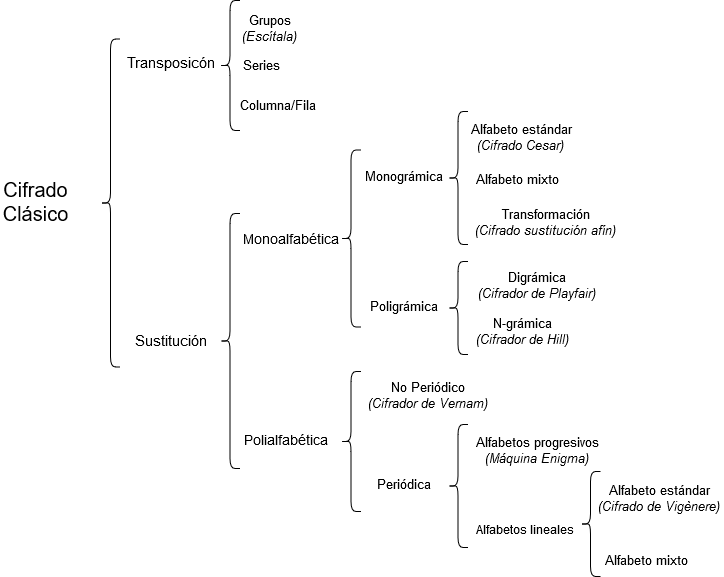

The diagram above was exported from draw.io. Its source (the exported page's mxGraphModel, read from the mxfile embedded in the PNG):
<mxGraphModel dx="1408" dy="758" grid="1" gridSize="10" guides="1" tooltips="1" connect="1" arrows="1" fold="1" page="1" pageScale="1" pageWidth="827" pageHeight="1169" background="none" math="0" shadow="0">
  <root>
    <mxCell id="0" />
    <mxCell id="1" parent="0" />
    <mxCell id="XoDC7wxm1tBQHk-vrF8x-1" value="&lt;div style=&quot;font-size: 20px&quot;&gt;&lt;font style=&quot;font-size: 20px&quot;&gt;Cifrado&lt;/font&gt;&lt;/div&gt;&lt;div style=&quot;font-size: 20px&quot;&gt;&lt;font style=&quot;font-size: 20px&quot;&gt;Clásico&lt;br&gt;&lt;/font&gt;&lt;/div&gt;" style="text;html=1;strokeColor=none;fillColor=none;align=center;verticalAlign=middle;whiteSpace=wrap;rounded=0;" parent="1" vertex="1">
      <mxGeometry x="50" y="222.5" width="70" height="40" as="geometry" />
    </mxCell>
    <mxCell id="XoDC7wxm1tBQHk-vrF8x-2" value="" style="shape=curlyBracket;whiteSpace=wrap;html=1;rounded=1;gradientColor=none;strokeWidth=1;strokeColor=#000000;perimeterSpacing=0;" parent="1" vertex="1">
      <mxGeometry x="150" y="78.5" width="20" height="328" as="geometry" />
    </mxCell>
    <mxCell id="XoDC7wxm1tBQHk-vrF8x-4" value="&lt;font style=&quot;font-size: 15px&quot;&gt;Sustitución&lt;/font&gt;" style="text;html=1;strokeColor=none;fillColor=none;align=center;verticalAlign=middle;whiteSpace=wrap;rounded=0;" parent="1" vertex="1">
      <mxGeometry x="180" y="370.5" width="80" height="20" as="geometry" />
    </mxCell>
    <mxCell id="XoDC7wxm1tBQHk-vrF8x-5" value="&lt;font style=&quot;font-size: 13px&quot;&gt;Grupos &lt;i&gt;(Escítala)&lt;/i&gt;&lt;/font&gt;" style="text;html=1;strokeColor=none;fillColor=none;align=center;verticalAlign=middle;whiteSpace=wrap;rounded=0;" parent="1" vertex="1">
      <mxGeometry x="289" y="57" width="61" height="25" as="geometry" />
    </mxCell>
    <mxCell id="XoDC7wxm1tBQHk-vrF8x-6" value="" style="shape=curlyBracket;whiteSpace=wrap;html=1;rounded=1;strokeWidth=1;shadow=0;strokeColor=#000000;fillColor=#ffffff;" parent="1" vertex="1">
      <mxGeometry x="269.5" y="40" width="20" height="130" as="geometry" />
    </mxCell>
    <mxCell id="XoDC7wxm1tBQHk-vrF8x-7" value="&lt;font style=&quot;font-size: 15px&quot;&gt;Transposicón&lt;/font&gt;" style="text;html=1;strokeColor=none;fillColor=none;align=center;verticalAlign=middle;whiteSpace=wrap;rounded=0;" parent="1" vertex="1">
      <mxGeometry x="175" y="93" width="90" height="20" as="geometry" />
    </mxCell>
    <mxCell id="XoDC7wxm1tBQHk-vrF8x-8" value="&lt;font style=&quot;font-size: 13px&quot;&gt;Series&lt;/font&gt;" style="text;html=1;strokeColor=none;fillColor=none;align=center;verticalAlign=middle;whiteSpace=wrap;rounded=0;" parent="1" vertex="1">
      <mxGeometry x="292" y="97" width="37" height="20" as="geometry" />
    </mxCell>
    <mxCell id="XoDC7wxm1tBQHk-vrF8x-9" value="&lt;font style=&quot;font-size: 13px&quot;&gt;Columna/Fila&lt;/font&gt;" style="text;html=1;strokeColor=none;fillColor=none;align=center;verticalAlign=middle;whiteSpace=wrap;rounded=0;" parent="1" vertex="1">
      <mxGeometry x="292" y="137" width="70" height="20" as="geometry" />
    </mxCell>
    <mxCell id="XoDC7wxm1tBQHk-vrF8x-10" value="" style="shape=curlyBracket;whiteSpace=wrap;html=1;rounded=1;rotation=0;" parent="1" vertex="1">
      <mxGeometry x="269.5" y="253" width="20" height="255" as="geometry" />
    </mxCell>
    <mxCell id="XoDC7wxm1tBQHk-vrF8x-11" value="&lt;font style=&quot;font-size: 14px&quot;&gt;Polialfabética&lt;/font&gt;" style="text;html=1;strokeColor=none;fillColor=none;align=center;verticalAlign=middle;whiteSpace=wrap;rounded=0;" parent="1" vertex="1">
      <mxGeometry x="295" y="471" width="80" height="20" as="geometry" />
    </mxCell>
    <mxCell id="XoDC7wxm1tBQHk-vrF8x-12" value="&lt;div style=&quot;font-size: 13px&quot;&gt;&lt;font style=&quot;font-size: 13px&quot;&gt;Alfabeto estándar&lt;/font&gt;&lt;/div&gt;&lt;div style=&quot;font-size: 13px&quot;&gt;&lt;font style=&quot;font-size: 13px&quot;&gt;&lt;i&gt;(Cifrado Cesar)&lt;/i&gt;&lt;br&gt;&lt;/font&gt;&lt;/div&gt;" style="text;html=1;strokeColor=none;fillColor=none;align=center;verticalAlign=middle;whiteSpace=wrap;rounded=0;" parent="1" vertex="1">
      <mxGeometry x="517.5" y="161" width="105" height="34" as="geometry" />
    </mxCell>
    <mxCell id="XoDC7wxm1tBQHk-vrF8x-14" value="" style="shape=curlyBracket;whiteSpace=wrap;html=1;rounded=1;rotation=0;" parent="1" vertex="1">
      <mxGeometry x="390.5" y="189.5" width="20" height="177" as="geometry" />
    </mxCell>
    <mxCell id="XoDC7wxm1tBQHk-vrF8x-15" value="&lt;font style=&quot;font-size: 14px&quot;&gt;Monoalfabética&lt;/font&gt;" style="text;html=1;strokeColor=none;fillColor=none;align=center;verticalAlign=middle;whiteSpace=wrap;rounded=0;" parent="1" vertex="1">
      <mxGeometry x="295" y="270" width="90" height="20" as="geometry" />
    </mxCell>
    <mxCell id="XoDC7wxm1tBQHk-vrF8x-16" value="&lt;div style=&quot;font-size: 13px&quot;&gt;&lt;font style=&quot;font-size: 13px&quot;&gt;No Periódico&lt;/font&gt;&lt;/div&gt;&lt;font style=&quot;font-size: 13px&quot;&gt;&lt;i&gt;(Cifrador de Vernam)&lt;/i&gt;&lt;/font&gt;" style="text;html=1;strokeColor=none;fillColor=none;align=center;verticalAlign=middle;whiteSpace=wrap;rounded=0;" parent="1" vertex="1">
      <mxGeometry x="413" y="416" width="127" height="40" as="geometry" />
    </mxCell>
    <mxCell id="XoDC7wxm1tBQHk-vrF8x-17" value="" style="shape=curlyBracket;whiteSpace=wrap;html=1;rounded=1;rotation=0;" parent="1" vertex="1">
      <mxGeometry x="497.5" y="151" width="20" height="133" as="geometry" />
    </mxCell>
    <mxCell id="XoDC7wxm1tBQHk-vrF8x-18" value="&lt;font style=&quot;font-size: 13px&quot;&gt;Monográmica&lt;/font&gt;" style="text;html=1;strokeColor=none;fillColor=none;align=center;verticalAlign=middle;whiteSpace=wrap;rounded=0;" parent="1" vertex="1">
      <mxGeometry x="412.5" y="207.5" width="80" height="20" as="geometry" />
    </mxCell>
    <mxCell id="XoDC7wxm1tBQHk-vrF8x-19" value="&lt;div style=&quot;font-size: 13px&quot;&gt;&lt;font style=&quot;font-size: 13px&quot;&gt;Transformación&lt;/font&gt;&lt;/div&gt;&lt;div style=&quot;font-size: 13px&quot;&gt;&lt;font style=&quot;font-size: 13px&quot;&gt;&lt;i&gt;(Cifrado sustitución afín)&lt;/i&gt;&lt;br&gt;&lt;/font&gt;&lt;/div&gt;" style="text;html=1;strokeColor=none;fillColor=none;align=center;verticalAlign=middle;whiteSpace=wrap;rounded=0;" parent="1" vertex="1">
      <mxGeometry x="521" y="248" width="149" height="30" as="geometry" />
    </mxCell>
    <mxCell id="XoDC7wxm1tBQHk-vrF8x-20" value="&lt;div style=&quot;font-size: 13px&quot;&gt;&lt;font style=&quot;font-size: 13px&quot;&gt;Alfabeto mixto&lt;br&gt;&lt;/font&gt;&lt;/div&gt;" style="text;html=1;strokeColor=none;fillColor=none;align=center;verticalAlign=middle;whiteSpace=wrap;rounded=0;" parent="1" vertex="1">
      <mxGeometry x="523" y="214" width="88" height="14" as="geometry" />
    </mxCell>
    <mxCell id="XoDC7wxm1tBQHk-vrF8x-21" value="" style="shape=curlyBracket;whiteSpace=wrap;html=1;rounded=1;rotation=0;" parent="1" vertex="1">
      <mxGeometry x="497.5" y="301" width="20" height="93" as="geometry" />
    </mxCell>
    <mxCell id="XoDC7wxm1tBQHk-vrF8x-22" value="&lt;div style=&quot;font-size: 13px&quot;&gt;&lt;font style=&quot;font-size: 13px&quot;&gt;Digrámica&lt;br&gt;&lt;/font&gt;&lt;/div&gt;&lt;div style=&quot;font-size: 13px&quot;&gt;&lt;font style=&quot;font-size: 13px&quot;&gt;&lt;i&gt;(Cifrador de Playfair)&lt;/i&gt;&lt;br&gt;&lt;/font&gt;&lt;/div&gt;" style="text;html=1;strokeColor=none;fillColor=none;align=center;verticalAlign=middle;whiteSpace=wrap;rounded=0;" parent="1" vertex="1">
      <mxGeometry x="523" y="311" width="127" height="30" as="geometry" />
    </mxCell>
    <mxCell id="XoDC7wxm1tBQHk-vrF8x-23" value="&lt;div style=&quot;font-size: 13px&quot;&gt;&lt;font style=&quot;font-size: 13px&quot;&gt;N-grámica&lt;br&gt;&lt;/font&gt;&lt;/div&gt;&lt;div style=&quot;font-size: 13px&quot;&gt;&lt;font style=&quot;font-size: 13px&quot;&gt;&lt;i&gt;(Cifrador de Hill)&lt;/i&gt;&lt;br&gt;&lt;/font&gt;&lt;/div&gt;" style="text;html=1;strokeColor=none;fillColor=none;align=center;verticalAlign=middle;whiteSpace=wrap;rounded=0;" parent="1" vertex="1">
      <mxGeometry x="523" y="357" width="98" height="30" as="geometry" />
    </mxCell>
    <mxCell id="XoDC7wxm1tBQHk-vrF8x-24" value="" style="shape=curlyBracket;whiteSpace=wrap;html=1;rounded=1;rotation=0;" parent="1" vertex="1">
      <mxGeometry x="390.5" y="411" width="20" height="140" as="geometry" />
    </mxCell>
    <mxCell id="XoDC7wxm1tBQHk-vrF8x-26" value="&lt;div style=&quot;font-size: 13px&quot; align=&quot;center&quot;&gt;&lt;font style=&quot;font-size: 13px&quot;&gt;Poligrámica&lt;/font&gt;&lt;/div&gt;" style="text;html=1;strokeColor=none;fillColor=none;align=center;verticalAlign=middle;whiteSpace=wrap;rounded=0;" parent="1" vertex="1">
      <mxGeometry x="417.5" y="337.5" width="70" height="20" as="geometry" />
    </mxCell>
    <mxCell id="XoDC7wxm1tBQHk-vrF8x-27" value="&lt;font style=&quot;font-size: 13px&quot;&gt;Periódica&lt;/font&gt;" style="text;html=1;strokeColor=none;fillColor=none;align=center;verticalAlign=middle;whiteSpace=wrap;rounded=0;" parent="1" vertex="1">
      <mxGeometry x="422.5" y="515.5" width="60" height="20" as="geometry" />
    </mxCell>
    <mxCell id="XoDC7wxm1tBQHk-vrF8x-28" value="" style="shape=curlyBracket;whiteSpace=wrap;html=1;rounded=1;rotation=0;" parent="1" vertex="1">
      <mxGeometry x="497.5" y="464" width="20" height="123" as="geometry" />
    </mxCell>
    <mxCell id="XoDC7wxm1tBQHk-vrF8x-29" value="&lt;div style=&quot;font-size: 13px&quot;&gt;&lt;font style=&quot;font-size: 13px&quot;&gt;Alfabetos progresivos&lt;/font&gt;&lt;/div&gt;&lt;div style=&quot;font-size: 13px&quot;&gt;&lt;font style=&quot;font-size: 13px&quot;&gt;&lt;i&gt;(Máquina Enigma)&lt;/i&gt;&lt;br&gt;&lt;/font&gt;&lt;/div&gt;" style="text;html=1;strokeColor=none;fillColor=none;align=center;verticalAlign=middle;whiteSpace=wrap;rounded=0;" parent="1" vertex="1">
      <mxGeometry x="521" y="471" width="130" height="40" as="geometry" />
    </mxCell>
    <mxCell id="XoDC7wxm1tBQHk-vrF8x-30" value="&lt;div&gt;Alfabetos lineales&lt;br&gt;&lt;/div&gt;" style="text;html=1;strokeColor=none;fillColor=none;align=center;verticalAlign=middle;whiteSpace=wrap;rounded=0;" parent="1" vertex="1">
      <mxGeometry x="525" y="558" width="100" height="25" as="geometry" />
    </mxCell>
    <mxCell id="XoDC7wxm1tBQHk-vrF8x-31" value="" style="shape=curlyBracket;whiteSpace=wrap;html=1;rounded=1;rotation=0;" parent="1" vertex="1">
      <mxGeometry x="630" y="511" width="20" height="105" as="geometry" />
    </mxCell>
    <mxCell id="XoDC7wxm1tBQHk-vrF8x-32" value="&lt;div style=&quot;font-size: 13px&quot;&gt;&lt;font style=&quot;font-size: 13px&quot;&gt;Alfabeto estándar&lt;br&gt;&lt;/font&gt;&lt;/div&gt;&lt;div style=&quot;font-size: 13px&quot;&gt;&lt;font style=&quot;font-size: 13px&quot;&gt;&lt;i&gt;(Cifrado de Vig&lt;/i&gt;&lt;i&gt;&lt;span class=&quot;ILfuVd&quot;&gt;&lt;span class=&quot;e24Kjd&quot;&gt;&lt;/span&gt;&lt;/span&gt;ènere)&lt;/i&gt;&lt;br&gt;&lt;/font&gt;&lt;/div&gt;" style="text;html=1;strokeColor=none;fillColor=none;align=center;verticalAlign=middle;whiteSpace=wrap;rounded=0;" parent="1" vertex="1">
      <mxGeometry x="644" y="522" width="129" height="35" as="geometry" />
    </mxCell>
    <mxCell id="XoDC7wxm1tBQHk-vrF8x-33" value="&lt;div style=&quot;font-size: 13px&quot;&gt;&lt;font style=&quot;font-size: 13px&quot;&gt;Alfabeto mixto&lt;br&gt;&lt;/font&gt;&lt;/div&gt;" style="text;html=1;strokeColor=none;fillColor=none;align=center;verticalAlign=middle;whiteSpace=wrap;rounded=0;" parent="1" vertex="1">
      <mxGeometry x="652" y="589" width="89" height="25" as="geometry" />
    </mxCell>
  </root>
</mxGraphModel>